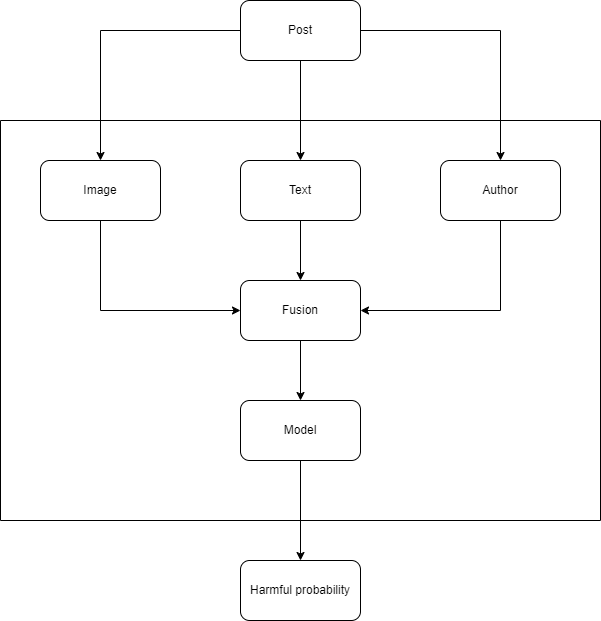

The diagram above was exported from draw.io. Its source (the exported page's mxGraphModel, read from the mxfile embedded in the PNG):
<mxGraphModel dx="882" dy="578" grid="1" gridSize="10" guides="1" tooltips="1" connect="1" arrows="1" fold="1" page="1" pageScale="1" pageWidth="850" pageHeight="1100" math="0" shadow="0">
  <root>
    <mxCell id="0" />
    <mxCell id="1" parent="0" />
    <mxCell id="GoCZxpnqeddnjcGpEQJ_-1" value="" style="swimlane;startSize=0;" vertex="1" parent="1">
      <mxGeometry x="40" y="160" width="600" height="400" as="geometry" />
    </mxCell>
    <mxCell id="GoCZxpnqeddnjcGpEQJ_-12" style="edgeStyle=orthogonalEdgeStyle;rounded=0;orthogonalLoop=1;jettySize=auto;html=1;exitX=0.5;exitY=1;exitDx=0;exitDy=0;entryX=0;entryY=0.5;entryDx=0;entryDy=0;" edge="1" parent="GoCZxpnqeddnjcGpEQJ_-1" source="GoCZxpnqeddnjcGpEQJ_-2" target="GoCZxpnqeddnjcGpEQJ_-6">
      <mxGeometry relative="1" as="geometry" />
    </mxCell>
    <mxCell id="GoCZxpnqeddnjcGpEQJ_-2" value="Image" style="rounded=1;whiteSpace=wrap;html=1;" vertex="1" parent="GoCZxpnqeddnjcGpEQJ_-1">
      <mxGeometry x="40" y="40" width="120" height="60" as="geometry" />
    </mxCell>
    <mxCell id="GoCZxpnqeddnjcGpEQJ_-13" style="edgeStyle=orthogonalEdgeStyle;rounded=0;orthogonalLoop=1;jettySize=auto;html=1;exitX=0.5;exitY=1;exitDx=0;exitDy=0;" edge="1" parent="GoCZxpnqeddnjcGpEQJ_-1" source="GoCZxpnqeddnjcGpEQJ_-3" target="GoCZxpnqeddnjcGpEQJ_-6">
      <mxGeometry relative="1" as="geometry" />
    </mxCell>
    <mxCell id="GoCZxpnqeddnjcGpEQJ_-3" value="Text" style="rounded=1;whiteSpace=wrap;html=1;" vertex="1" parent="GoCZxpnqeddnjcGpEQJ_-1">
      <mxGeometry x="240" y="40" width="120" height="60" as="geometry" />
    </mxCell>
    <mxCell id="GoCZxpnqeddnjcGpEQJ_-14" style="edgeStyle=orthogonalEdgeStyle;rounded=0;orthogonalLoop=1;jettySize=auto;html=1;exitX=0.5;exitY=1;exitDx=0;exitDy=0;entryX=1;entryY=0.5;entryDx=0;entryDy=0;" edge="1" parent="GoCZxpnqeddnjcGpEQJ_-1" source="GoCZxpnqeddnjcGpEQJ_-4" target="GoCZxpnqeddnjcGpEQJ_-6">
      <mxGeometry relative="1" as="geometry" />
    </mxCell>
    <mxCell id="GoCZxpnqeddnjcGpEQJ_-4" value="Author" style="rounded=1;whiteSpace=wrap;html=1;" vertex="1" parent="GoCZxpnqeddnjcGpEQJ_-1">
      <mxGeometry x="440" y="40" width="120" height="60" as="geometry" />
    </mxCell>
    <mxCell id="GoCZxpnqeddnjcGpEQJ_-15" style="edgeStyle=orthogonalEdgeStyle;rounded=0;orthogonalLoop=1;jettySize=auto;html=1;exitX=0.5;exitY=1;exitDx=0;exitDy=0;entryX=0.5;entryY=0;entryDx=0;entryDy=0;" edge="1" parent="GoCZxpnqeddnjcGpEQJ_-1" source="GoCZxpnqeddnjcGpEQJ_-6" target="GoCZxpnqeddnjcGpEQJ_-7">
      <mxGeometry relative="1" as="geometry" />
    </mxCell>
    <mxCell id="GoCZxpnqeddnjcGpEQJ_-6" value="Fusion" style="rounded=1;whiteSpace=wrap;html=1;" vertex="1" parent="GoCZxpnqeddnjcGpEQJ_-1">
      <mxGeometry x="240" y="160" width="120" height="60" as="geometry" />
    </mxCell>
    <mxCell id="GoCZxpnqeddnjcGpEQJ_-7" value="Model" style="rounded=1;whiteSpace=wrap;html=1;" vertex="1" parent="GoCZxpnqeddnjcGpEQJ_-1">
      <mxGeometry x="240" y="280" width="120" height="60" as="geometry" />
    </mxCell>
    <mxCell id="GoCZxpnqeddnjcGpEQJ_-9" style="edgeStyle=orthogonalEdgeStyle;rounded=0;orthogonalLoop=1;jettySize=auto;html=1;exitX=0;exitY=0.5;exitDx=0;exitDy=0;" edge="1" parent="1" source="GoCZxpnqeddnjcGpEQJ_-5" target="GoCZxpnqeddnjcGpEQJ_-2">
      <mxGeometry relative="1" as="geometry" />
    </mxCell>
    <mxCell id="GoCZxpnqeddnjcGpEQJ_-10" style="edgeStyle=orthogonalEdgeStyle;rounded=0;orthogonalLoop=1;jettySize=auto;html=1;exitX=0.5;exitY=1;exitDx=0;exitDy=0;entryX=0.5;entryY=0;entryDx=0;entryDy=0;" edge="1" parent="1" source="GoCZxpnqeddnjcGpEQJ_-5" target="GoCZxpnqeddnjcGpEQJ_-3">
      <mxGeometry relative="1" as="geometry" />
    </mxCell>
    <mxCell id="GoCZxpnqeddnjcGpEQJ_-11" style="edgeStyle=orthogonalEdgeStyle;rounded=0;orthogonalLoop=1;jettySize=auto;html=1;exitX=1;exitY=0.5;exitDx=0;exitDy=0;entryX=0.5;entryY=0;entryDx=0;entryDy=0;" edge="1" parent="1" source="GoCZxpnqeddnjcGpEQJ_-5" target="GoCZxpnqeddnjcGpEQJ_-4">
      <mxGeometry relative="1" as="geometry" />
    </mxCell>
    <mxCell id="GoCZxpnqeddnjcGpEQJ_-5" value="Post" style="rounded=1;whiteSpace=wrap;html=1;" vertex="1" parent="1">
      <mxGeometry x="280" y="40" width="120" height="60" as="geometry" />
    </mxCell>
    <mxCell id="GoCZxpnqeddnjcGpEQJ_-8" value="Harmful probability" style="rounded=1;whiteSpace=wrap;html=1;" vertex="1" parent="1">
      <mxGeometry x="280" y="600" width="120" height="60" as="geometry" />
    </mxCell>
    <mxCell id="GoCZxpnqeddnjcGpEQJ_-16" style="edgeStyle=orthogonalEdgeStyle;rounded=0;orthogonalLoop=1;jettySize=auto;html=1;exitX=0.5;exitY=1;exitDx=0;exitDy=0;entryX=0.5;entryY=0;entryDx=0;entryDy=0;" edge="1" parent="1" source="GoCZxpnqeddnjcGpEQJ_-7" target="GoCZxpnqeddnjcGpEQJ_-8">
      <mxGeometry relative="1" as="geometry" />
    </mxCell>
  </root>
</mxGraphModel>